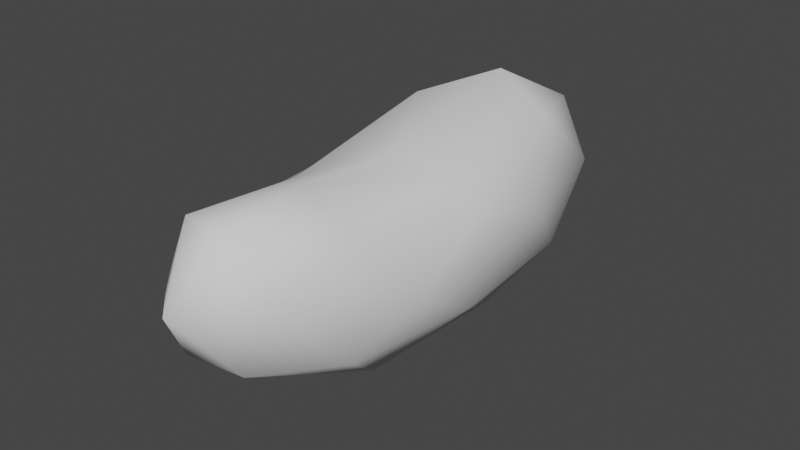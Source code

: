 # Source: Asteroid1.blend  (saved by Blender 4.1.24; exported with 4.5.12 LTS)
import bpy
from mathutils import Matrix  # noqa: F401  (used for matrix-valued properties, if any)

bpy.ops.wm.read_factory_settings(use_empty=True)
scene = bpy.context.scene
scene.name = 'Scene'

# ---- collections
col_collection = bpy.data.collections.new('Collection'); scene.collection.children.link(col_collection)

# ---- world
world_world = bpy.data.worlds.new('World'); scene.world = world_world
world_world.use_nodes = True; world_world.node_tree.nodes.clear()
_N = world_world.node_tree.nodes; _L = world_world.node_tree.links
n0 = _N.new('ShaderNodeOutputWorld'); n0.name = 'World Output'; n0.location = (300, 300)
n1 = _N.new('ShaderNodeBackground'); n1.name = 'Background'; n1.location = (10, 300)
n1.inputs[0].default_value = (0.05088, 0.05088, 0.05088, 1.0)
_L.new(n1.outputs[0], n0.inputs[0])
n0.is_active_output = True
world_world.color = (0.05088, 0.05088, 0.05088)
world_world.use_sun_shadow = False
world_world.sun_shadow_jitter_overblur = 0.0

# ---- meshes
me_icosphere = bpy.data.meshes.new('Icosphere')
me_icosphere.from_pydata([(0.0, -8.174e-09, -0.9974), (0.7236, -1.391, -0.3566), (-0.2764, -2.251, -0.2459), (-0.8944, -8.174e-09, -0.3847), (-0.2764, 2.428, -0.5433), (0.7236, 1.506, -0.4335), (0.2764, -2.251, 1.004), (-0.7236, -1.391, 0.5378), (-0.7236, 1.391, 0.7915), (0.2764, 2.295, 0.7619), (0.8944, -8.174e-09, 0.5151), (0.0, -8.174e-09, 0.8408), (-0.1625, -1.323, -0.8437), (0.4253, -0.8175, -0.8486), (0.2629, -2.14, -0.2912), (0.8506, -8.174e-09, -0.428), (0.4253, 0.8435, -0.931), (-0.5257, -8.174e-09, -0.8413), (-0.6882, -1.323, -0.5188), (-0.1625, 1.401, -1.105), (-0.6882, 1.37, -0.6206), (0.2629, 2.372, -0.665), (0.9511, -0.8175, 0.03788), (0.9511, 0.8198, 0.263), (0.0, -2.646, 0.3837), (0.5878, -2.14, 0.4269), (-0.9511, -0.8175, 0.0148), (-0.5878, -2.14, 0.2346), (-0.5878, 2.218, 0.1309), (-0.9511, 0.8175, 0.1663), (0.5878, 2.271, 0.1568), (-9.404e-10, 2.762, 0.1013), (0.6882, -1.323, 0.7412), (-0.2629, -2.14, 0.9526), (-0.8506, -8.174e-09, 0.5383), (-0.2629, 2.16, 0.8709), (0.6882, 1.324, 0.9382), (0.1625, -1.323, 1.032), (0.5257, -8.174e-09, 0.7816), (-0.4253, -0.8175, 0.7469), (-0.4253, 0.8175, 1.055), (0.1625, 1.323, 1.281)], [], [(0, 13, 12), (1, 13, 15), (0, 12, 17), (0, 17, 19), (0, 19, 16), (1, 15, 22), (2, 14, 24), (3, 18, 26), (4, 20, 28), (5, 21, 30), (1, 22, 25), (2, 24, 27), (3, 26, 29), (4, 28, 31), (5, 30, 23), (6, 32, 37), (7, 33, 39), (8, 34, 40), (9, 35, 41), (10, 36, 38), (38, 41, 11), (38, 36, 41), (36, 9, 41), (41, 40, 11), (41, 35, 40), (35, 8, 40), (40, 39, 11), (40, 34, 39), (34, 7, 39), (39, 37, 11), (39, 33, 37), (33, 6, 37), (37, 38, 11), (37, 32, 38), (32, 10, 38), (23, 36, 10), (23, 30, 36), (30, 9, 36), (31, 35, 9), (31, 28, 35), (28, 8, 35), (29, 34, 8), (29, 26, 34), (26, 7, 34), (27, 33, 7), (27, 24, 33), (24, 6, 33), (25, 32, 6), (25, 22, 32), (22, 10, 32), (30, 31, 9), (30, 21, 31), (21, 4, 31), (28, 29, 8), (28, 20, 29), (20, 3, 29), (26, 27, 7), (26, 18, 27), (18, 2, 27), (24, 25, 6), (24, 14, 25), (14, 1, 25), (22, 23, 10), (22, 15, 23), (15, 5, 23), (16, 21, 5), (16, 19, 21), (19, 4, 21), (19, 20, 4), (19, 17, 20), (17, 3, 20), (17, 18, 3), (17, 12, 18), (12, 2, 18), (15, 16, 5), (15, 13, 16), (13, 0, 16), (12, 14, 2), (12, 13, 14), (13, 1, 14)])
me_icosphere.polygons.foreach_set('use_smooth', [True] * 80)
_uv = me_icosphere.uv_layers.new(name='UVMap')
_uv.uv.foreach_set('vector', [0.9286, 0.4339, 0.855, 0.322, 0.932, 0.2408, 0.3538, 0.6089, 0.2903, 0.5235, 0.3478, 0.4025, 0.9286, 0.4339, 0.932, 0.2408, 1.0, 0.4159, 0.9286, 0.4339, 1.0, 0.4159, 0.9713, 0.6292, 0.9286, 0.4339, 0.9713, 0.6292, 0.8774, 0.555, 0.3538, 0.6089, 0.3478, 0.4025, 0.4095, 0.5248, 0.9244, 0.08072, 0.8502, 0.1086, 0.8674, 0.0, 0.1133, 0.3707, 0.08658, 0.1807, 0.1692, 0.2497, 0.0851, 0.7387, 0.07936, 0.5756, 0.1868, 0.7019, 0.3554, 0.1805, 0.3327, 0.05353, 0.4452, 0.07024, 0.3538, 0.6089, 0.4095, 0.5248, 0.4647, 0.7234, 0.1148, 0.05264, 0.198, 0.0, 0.1898, 0.06271, 0.1133, 0.3707, 0.1692, 0.2497, 0.1952, 0.4894, 0.0851, 0.7387, 0.1868, 0.7019, 0.1724, 0.7931, 0.3554, 0.1805, 0.4452, 0.07024, 0.4488, 0.2837, 0.7609, 0.06286, 0.7955, 0.2065, 0.7298, 0.197, 0.5931, 0.1712, 0.682, 0.06933, 0.6308, 0.2607, 0.5523, 0.5796, 0.5514, 0.3731, 0.6113, 0.5007, 0.6762, 0.7303, 0.6059, 0.7007, 0.6912, 0.5854, 0.7955, 0.4045, 0.7555, 0.5951, 0.7511, 0.3978, 0.7511, 0.3978, 0.6912, 0.5854, 0.679, 0.3884, 0.7511, 0.3978, 0.7555, 0.5951, 0.6912, 0.5854, 0.7555, 0.5951, 0.6762, 0.7303, 0.6912, 0.5854, 0.6912, 0.5854, 0.6113, 0.5007, 0.679, 0.3884, 0.6912, 0.5854, 0.6059, 0.7007, 0.6113, 0.5007, 0.6059, 0.7007, 0.5523, 0.5796, 0.6113, 0.5007, 0.6113, 0.5007, 0.6308, 0.2607, 0.679, 0.3884, 0.6113, 0.5007, 0.5514, 0.3731, 0.6308, 0.2607, 0.5514, 0.3731, 0.5931, 0.1712, 0.6308, 0.2607, 0.6308, 0.2607, 0.7298, 0.197, 0.679, 0.3884, 0.6308, 0.2607, 0.682, 0.06933, 0.7298, 0.197, 0.682, 0.06933, 0.7609, 0.06286, 0.7298, 0.197, 0.7298, 0.197, 0.7511, 0.3978, 0.679, 0.3884, 0.7298, 0.197, 0.7955, 0.2065, 0.7511, 0.3978, 0.7955, 0.2065, 0.7955, 0.4045, 0.7511, 0.3978, 0.4488, 0.2837, 0.5514, 0.213, 0.4821, 0.4061, 0.4488, 0.2837, 0.4452, 0.07024, 0.5514, 0.213, 0.4452, 0.07024, 0.5364, 0.0706, 0.5514, 0.213, 0.6113, 0.7941, 0.6059, 0.7007, 0.6762, 0.7303, 0.1724, 0.7931, 0.1868, 0.7019, 0.2857, 0.6995, 0.1868, 0.7019, 0.2814, 0.5779, 0.2857, 0.6995, 0.1952, 0.4894, 0.244, 0.3715, 0.2814, 0.5779, 0.1952, 0.4894, 0.1692, 0.2497, 0.244, 0.3715, 0.1692, 0.2497, 0.2377, 0.17, 0.244, 0.3715, 0.1898, 0.06271, 0.2857, 0.06895, 0.2377, 0.17, 0.1898, 0.06271, 0.198, 0.0, 0.2857, 0.06895, 0.7118, 0.0, 0.7609, 0.06286, 0.682, 0.06933, 0.4647, 0.7234, 0.5118, 0.6034, 0.5514, 0.7434, 0.4647, 0.7234, 0.4095, 0.5248, 0.5118, 0.6034, 0.4095, 0.5248, 0.4821, 0.4061, 0.5118, 0.6034, 0.4452, 0.07024, 0.4479, 0.0, 0.5364, 0.0706, 0.8821, 0.7491, 0.8821, 0.861, 0.7955, 0.7621, 0.8821, 0.861, 0.8037, 0.8768, 0.7955, 0.7621, 0.1868, 0.7019, 0.1952, 0.4894, 0.2814, 0.5779, 0.1868, 0.7019, 0.07936, 0.5756, 0.1952, 0.4894, 0.07936, 0.5756, 0.1133, 0.3707, 0.1952, 0.4894, 0.1692, 0.2497, 0.1898, 0.06271, 0.2377, 0.17, 0.1692, 0.2497, 0.08658, 0.1807, 0.1898, 0.06271, 0.08658, 0.1807, 0.1148, 0.05264, 0.1898, 0.06271, 0.4649, 0.8005, 0.4647, 0.7234, 0.5514, 0.7434, 0.4649, 0.8005, 0.3667, 0.722, 0.4647, 0.7234, 0.3667, 0.722, 0.3538, 0.6089, 0.4647, 0.7234, 0.4095, 0.5248, 0.4488, 0.2837, 0.4821, 0.4061, 0.4095, 0.5248, 0.3478, 0.4025, 0.4488, 0.2837, 0.3478, 0.4025, 0.3554, 0.1805, 0.4488, 0.2837, 0.8774, 0.555, 0.914, 0.7491, 0.8331, 0.6271, 0.8774, 0.555, 0.9713, 0.6292, 0.914, 0.7491, 0.8766, 1.0, 0.8037, 0.8768, 0.8821, 0.861, 0.0, 0.5904, 0.07936, 0.5756, 0.0851, 0.7387, 0.0, 0.5904, 0.04099, 0.3779, 0.07936, 0.5756, 0.04099, 0.3779, 0.1133, 0.3707, 0.07936, 0.5756, 0.04099, 0.3779, 0.08658, 0.1807, 0.1133, 0.3707, 1.0, 0.4159, 0.932, 0.2408, 1.0, 0.2143, 0.932, 0.2408, 0.9244, 0.08072, 1.0, 0.2143, 0.3478, 0.4025, 0.2857, 0.2776, 0.3554, 0.1805, 0.7962, 0.4218, 0.855, 0.322, 0.8774, 0.555, 0.855, 0.322, 0.9286, 0.4339, 0.8774, 0.555, 0.932, 0.2408, 0.8502, 0.1086, 0.9244, 0.08072, 0.932, 0.2408, 0.855, 0.322, 0.8502, 0.1086, 0.855, 0.322, 0.7955, 0.2241, 0.8502, 0.1086])
me_icosphere.use_remesh_preserve_volume = False
me_icosphere.use_remesh_preserve_attributes = False
me_icosphere.use_mirror_vertex_groups = False
me_icosphere.update()

# ---- objects
ob_asteroid1 = bpy.data.objects.new('Asteroid1', me_icosphere)

# ---- transforms, parenting, visibility, modifiers, constraints
ob_asteroid1.location = (0.0, 0.0, 0.0)
ob_asteroid1.lineart.crease_threshold = 0.0

# ---- collection membership
col_collection.objects.link(ob_asteroid1)

# ---- scene / render settings (as saved in the file)
scene.frame_start = 1; scene.frame_end = 250; scene.frame_set(1)
scene.render.engine = 'BLENDER_EEVEE_NEXT'
scene.cycles.use_denoising = False
scene.cycles.samples = 128
scene.cycles.sampling_pattern = 'TABULATED_SOBOL'
scene.cycles.use_adaptive_sampling = False
scene.cycles.use_light_tree = False
scene.eevee.ray_tracing_options.trace_max_roughness = 0.0
scene.view_settings.view_transform = 'Filmic'
bpy.context.view_layer.update()

# ---- added for rendering (the .blend has no active camera and no usable light): camera, sun
cam_auto = bpy.data.cameras.new('AutoCamera')
cam_auto.lens = 50.0
cam_auto.sensor_width = 36.0
cam_auto.clip_end = 1000.0
ob_auto_camera = bpy.data.objects.new('AutoCamera', cam_auto)
scene.collection.objects.link(ob_auto_camera)
ob_auto_camera.location = (5.74522, -6.83588, 4.68424)
ob_auto_camera.rotation_euler = (1.09748, -7.21219e-08, 0.694738)
scene.camera = ob_auto_camera
light_auto_sun = bpy.data.lights.new('AutoSun', 'SUN')
light_auto_sun.energy = 3.0
light_auto_sun.angle = 0.0523599
ob_auto_sun = bpy.data.objects.new('AutoSun', light_auto_sun)
scene.collection.objects.link(ob_auto_sun)
ob_auto_sun.rotation_euler = (0.872665, 0.174533, 0.523599)
bpy.context.view_layer.update()
